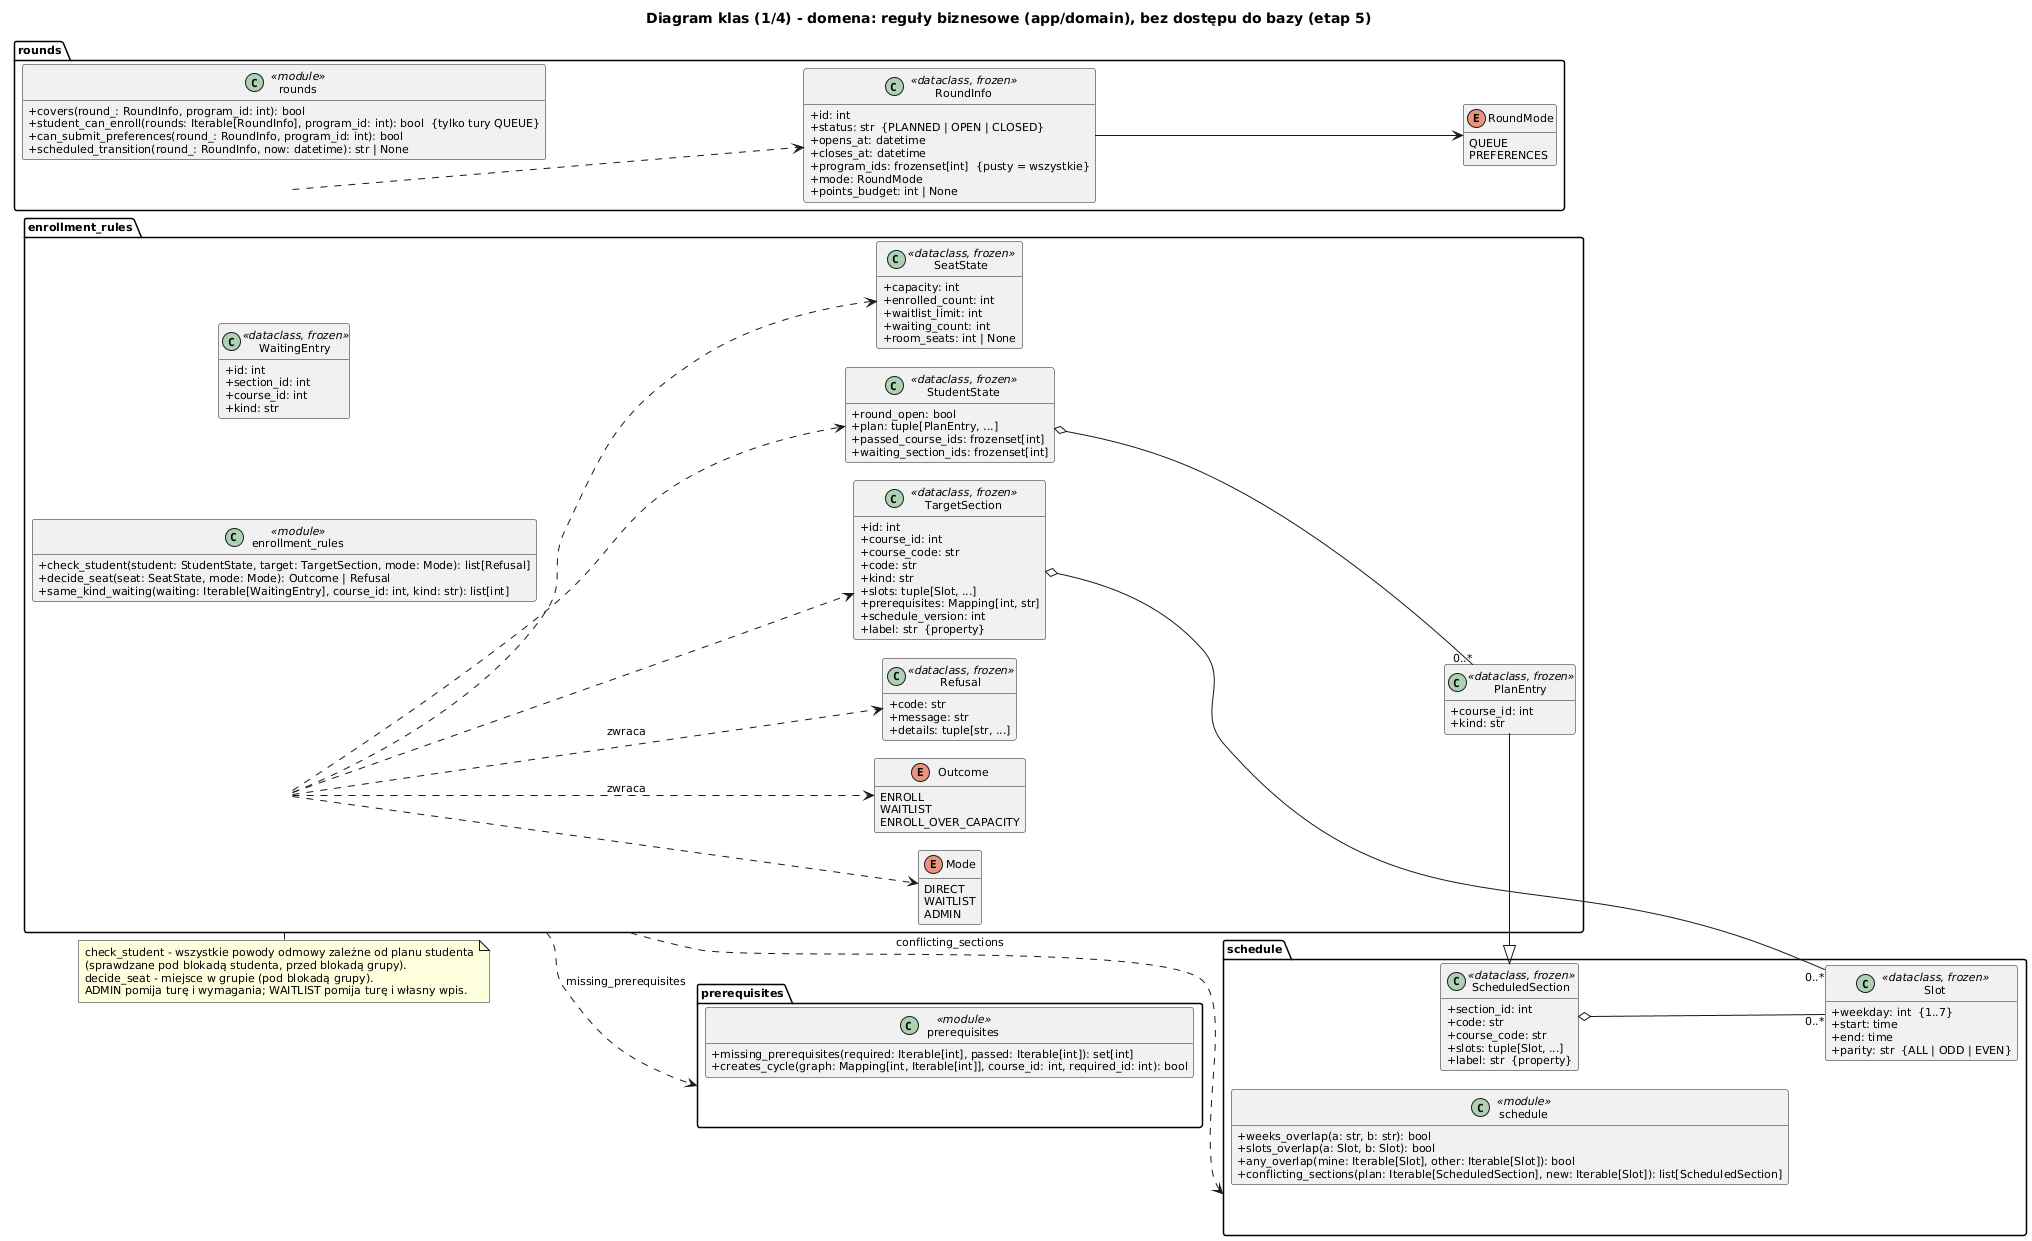

The diagram above was rendered by PlantUML. Its source (embedded in the PNG):
@startuml klasy_domena
!pragma layout smetana
title Diagram klas (1/4) - domena: reguły biznesowe (app/domain), bez dostępu do bazy (etap 5)
skinparam shadowing false
skinparam classAttributeIconSize 0
skinparam defaultFontSize 11
hide empty members
left to right direction

package "schedule" {
  class Slot <<dataclass, frozen>> {
    + weekday: int  {1..7}
    + start: time
    + end: time
    + parity: str  {ALL | ODD | EVEN}
  }
  class ScheduledSection <<dataclass, frozen>> {
    + section_id: int
    + code: str
    + course_code: str
    + slots: tuple[Slot, ...]
    + label: str  {property}
  }
  class schedule <<module>> {
    + weeks_overlap(a: str, b: str): bool
    + slots_overlap(a: Slot, b: Slot): bool
    + any_overlap(mine: Iterable[Slot], other: Iterable[Slot]): bool
    + conflicting_sections(plan: Iterable[ScheduledSection], new: Iterable[Slot]): list[ScheduledSection]
  }
}

package "prerequisites" {
  class prerequisites <<module>> {
    + missing_prerequisites(required: Iterable[int], passed: Iterable[int]): set[int]
    + creates_cycle(graph: Mapping[int, Iterable[int]], course_id: int, required_id: int): bool
  }
}

package "rounds" {
  class RoundInfo <<dataclass, frozen>> {
    + id: int
    + status: str  {PLANNED | OPEN | CLOSED}
    + opens_at: datetime
    + closes_at: datetime
    + program_ids: frozenset[int]  {pusty = wszystkie}
    + mode: RoundMode
    + points_budget: int | None
  }
  enum RoundMode {
    QUEUE
    PREFERENCES
  }
  class rounds <<module>> {
    + covers(round_: RoundInfo, program_id: int): bool
    + student_can_enroll(rounds: Iterable[RoundInfo], program_id: int): bool  {tylko tury QUEUE}
    + can_submit_preferences(round_: RoundInfo, program_id: int): bool
    + scheduled_transition(round_: RoundInfo, now: datetime): str | None
  }
}

package "enrollment_rules" {
  enum Mode {
    DIRECT
    WAITLIST
    ADMIN
  }
  enum Outcome {
    ENROLL
    WAITLIST
    ENROLL_OVER_CAPACITY
  }
  class Refusal <<dataclass, frozen>> {
    + code: str
    + message: str
    + details: tuple[str, ...]
  }
  class PlanEntry <<dataclass, frozen>> {
    + course_id: int
    + kind: str
  }
  class TargetSection <<dataclass, frozen>> {
    + id: int
    + course_id: int
    + course_code: str
    + code: str
    + kind: str
    + slots: tuple[Slot, ...]
    + prerequisites: Mapping[int, str]
    + schedule_version: int
    + label: str  {property}
  }
  class StudentState <<dataclass, frozen>> {
    + round_open: bool
    + plan: tuple[PlanEntry, ...]
    + passed_course_ids: frozenset[int]
    + waiting_section_ids: frozenset[int]
  }
  class WaitingEntry <<dataclass, frozen>> {
    + id: int
    + section_id: int
    + course_id: int
    + kind: str
  }
  class SeatState <<dataclass, frozen>> {
    + capacity: int
    + enrolled_count: int
    + waitlist_limit: int
    + waiting_count: int
    + room_seats: int | None
  }
  class enrollment_rules <<module>> {
    + check_student(student: StudentState, target: TargetSection, mode: Mode): list[Refusal]
    + decide_seat(seat: SeatState, mode: Mode): Outcome | Refusal
    + same_kind_waiting(waiting: Iterable[WaitingEntry], course_id: int, kind: str): list[int]
  }
}

ScheduledSection o-- "0..*" Slot
PlanEntry -|> ScheduledSection
TargetSection o-- "0..*" Slot
StudentState o-- "0..*" PlanEntry
enrollment_rules ..> StudentState
enrollment_rules ..> TargetSection
enrollment_rules ..> SeatState
enrollment_rules ..> Refusal : zwraca
enrollment_rules ..> Outcome : zwraca
enrollment_rules ..> Mode
enrollment_rules ..> schedule : conflicting_sections
enrollment_rules ..> prerequisites : missing_prerequisites
rounds ..> RoundInfo
RoundInfo --> RoundMode

note bottom of enrollment_rules
  check_student - wszystkie powody odmowy zależne od planu studenta
  (sprawdzane pod blokadą studenta, przed blokadą grupy).
  decide_seat - miejsce w grupie (pod blokadą grupy).
  ADMIN pomija turę i wymagania; WAITLIST pomija turę i własny wpis.
end note
@enduml